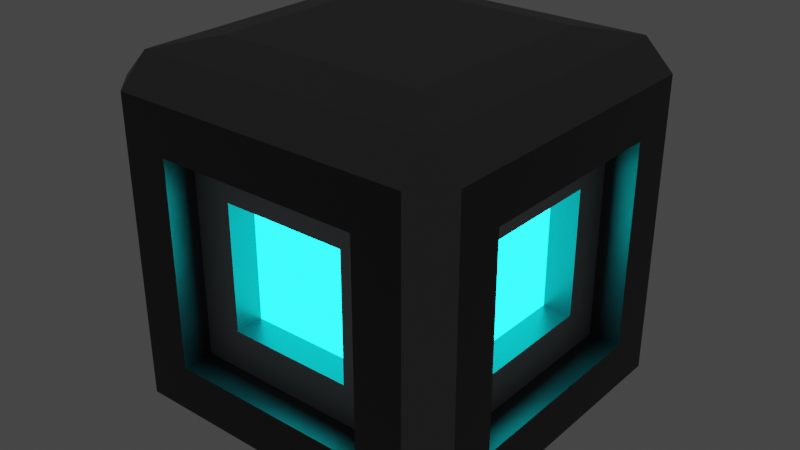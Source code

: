 # Source: border.blend  (saved by Blender 3.3.6; exported with 4.5.12 LTS)
import bpy
from mathutils import Matrix  # noqa: F401  (used for matrix-valued properties, if any)

bpy.ops.wm.read_factory_settings(use_empty=True)
scene = bpy.context.scene
scene.name = 'Scene'

# ---- collections
col_collection = bpy.data.collections.new('Collection'); scene.collection.children.link(col_collection)

# ---- materials (node trees are filled in below, after node groups)
mat_base = bpy.data.materials.new('Base')
mat_base.alpha_threshold = 0.0
mat_base.use_transparent_shadow = False
mat_base.line_color = (0.0, 0.0, 0.0, 1.0)
mat_center = bpy.data.materials.new('Center')
mat_center.use_transparent_shadow = False
mat_lines = bpy.data.materials.new('Lines')
mat_lines.use_transparent_shadow = False
mat_lines2 = bpy.data.materials.new('Lines2')
mat_lines2.use_transparent_shadow = False

# ---- material node trees
mat_base.use_nodes = True; mat_base.node_tree.nodes.clear()
_N = mat_base.node_tree.nodes; _L = mat_base.node_tree.links
n0 = _N.new('ShaderNodeOutputMaterial'); n0.name = 'Material Output'; n0.location = (300, 300)
n1 = _N.new('ShaderNodeBsdfPrincipled'); n1.name = 'Principled BSDF'; n1.location = (10, 300)
n1.distribution = 'GGX'
n1.subsurface_method = 'BURLEY'
n1.inputs[0].default_value = (0.03723, 0.03522, 0.04057, 1.0)
n1.inputs[2].default_value = 0.4
n1.inputs[3].default_value = 1.45
n1.inputs[27].default_value = (0.0, 0.0, 0.0, 1.0)
n1.inputs[28].default_value = 1.0
_L.new(n1.outputs[0], n0.inputs[0])
n0.is_active_output = True
mat_center.use_nodes = True; mat_center.node_tree.nodes.clear()
_N = mat_center.node_tree.nodes; _L = mat_center.node_tree.links
n0 = _N.new('ShaderNodeBsdfPrincipled'); n0.name = 'Principled BSDF'; n0.location = (10, 300)
n0.distribution = 'GGX'
n0.subsurface_method = 'BURLEY'
n0.inputs[0].default_value = (0.1002, 0.8, 0.7847, 1.0)
n0.inputs[3].default_value = 1.45
n0.inputs[27].default_value = (0.0, 0.2909, 0.2823, 1.0)
n0.inputs[28].default_value = 1.0
n1 = _N.new('ShaderNodeOutputMaterial'); n1.name = 'Material Output'; n1.location = (390, 291)
n2 = _N.new('ShaderNodeEmission'); n2.name = 'Emission'; n2.location = (324, 85)
n2.inputs[0].default_value = (0.004288, 0.9834, 1.0, 1.0)
n2.inputs[1].default_value = 10.4
_L.new(n2.outputs[0], n1.inputs[0])
n1.is_active_output = True
mat_lines.use_nodes = True; mat_lines.node_tree.nodes.clear()
_N = mat_lines.node_tree.nodes; _L = mat_lines.node_tree.links
n0 = _N.new('ShaderNodeBsdfPrincipled'); n0.name = 'Principled BSDF'; n0.location = (10, 300)
n0.distribution = 'GGX'
n0.subsurface_method = 'BURLEY'
n0.inputs[0].default_value = (0.2046, 0.2046, 0.2046, 1.0)
n0.inputs[1].default_value = 0.3991
n0.inputs[3].default_value = 1.45
n0.inputs[27].default_value = (0.0, 0.0, 0.0, 1.0)
n0.inputs[28].default_value = 1.0
n1 = _N.new('ShaderNodeOutputMaterial'); n1.name = 'Material Output'; n1.location = (300, 300)
_L.new(n0.outputs[0], n1.inputs[0])
n1.is_active_output = True
mat_lines2.use_nodes = True; mat_lines2.node_tree.nodes.clear()
_N = mat_lines2.node_tree.nodes; _L = mat_lines2.node_tree.links
n0 = _N.new('ShaderNodeBsdfPrincipled'); n0.name = 'Principled BSDF'; n0.location = (10, 300)
n0.distribution = 'GGX'
n0.subsurface_method = 'BURLEY'
n0.inputs[0].default_value = (0.3469, 0.364, 0.376, 1.0)
n0.inputs[1].default_value = 0.5044
n0.inputs[3].default_value = 1.45
n0.inputs[27].default_value = (0.0, 0.0, 0.0, 1.0)
n0.inputs[28].default_value = 1.0
n1 = _N.new('ShaderNodeOutputMaterial'); n1.name = 'Material Output'; n1.location = (300, 300)
_L.new(n0.outputs[0], n1.inputs[0])
n1.is_active_output = True

# ---- world
world_world = bpy.data.worlds.new('World'); scene.world = world_world
world_world.use_nodes = True; world_world.node_tree.nodes.clear()
_N = world_world.node_tree.nodes; _L = world_world.node_tree.links
n0 = _N.new('ShaderNodeOutputWorld'); n0.name = 'World Output'; n0.location = (300, 300)
n1 = _N.new('ShaderNodeBackground'); n1.name = 'Background'; n1.location = (10, 300)
n1.inputs[0].default_value = (0.05088, 0.05088, 0.05088, 1.0)
_L.new(n1.outputs[0], n0.inputs[0])
n0.is_active_output = True
world_world.color = (0.05088, 0.05088, 0.05088)
world_world.use_sun_shadow = False
world_world.sun_shadow_jitter_overblur = 0.0

# ---- meshes
me_cube = bpy.data.meshes.new('Cube')
me_cube.from_pydata([(0.5745, 1.0, 0.5745), (0.5745, 0.5745, 1.059), (1.0, 0.5745, 0.5745), (0.5745, 0.5745, -1.0), (0.5745, 1.0, -0.5745), (1.0, 0.5745, -0.5745), (1.0, -0.5745, 0.5745), (0.5745, -0.5745, 1.059), (0.5745, -1.0, 0.5745), (1.0, -0.5745, -0.5745), (0.5745, -1.0, -0.5745), (0.5745, -0.5745, -1.0), (-0.5745, 1.0, 0.5745), (-1.0, 0.5745, 0.5745), (-0.5745, 0.5745, 1.059), (-1.0, 0.5745, -0.5745), (-0.5745, 1.0, -0.5745), (-0.5745, 0.5745, -1.0), (-1.0, -0.5745, 0.5745), (-0.5745, -1.0, 0.5745), (-0.5745, -0.5745, 1.059), (-0.5745, -0.5745, -1.0), (-0.5745, -1.0, -0.5745), (-1.0, -0.5745, -0.5745), (-0.8389, 0.8389, -1.0), (-0.8389, -0.8389, -1.0), (-1.0, -0.8389, -0.8389), (-1.0, 0.8389, -0.8389), (0.8389, 0.8389, -1.0), (-0.8389, 1.0, -0.8389), (0.8389, 1.0, -0.8389), (1.0, 0.8389, 0.8389), (1.0, 0.8389, -0.8389), (0.8389, 1.0, 0.8389), (-0.8389, -1.0, -0.8389), (-0.8389, -1.0, 0.8389), (-1.0, -0.8389, 0.8389), (0.8389, -1.0, 0.8389), (0.8389, -1.0, -0.8389), (1.0, -0.8389, -0.8389), (1.0, -0.8389, 0.8389), (-0.8389, 1.0, 0.8389), (-1.0, 0.8389, 0.8389), (0.8389, -0.8389, 1.0), (-0.8389, -0.8389, 1.0), (0.8389, 0.8389, 1.0), (0.8389, -0.8389, -1.0), (-0.8389, 0.8389, 1.0), (-0.8269, -0.3528, -0.3528), (-0.8269, 0.3528, -0.3528), (-0.3528, 0.8269, -0.3528), (0.3528, 0.8269, -0.3528), (0.8269, 0.3528, 0.3528), (0.8269, 0.3528, -0.3528), (0.3528, 0.8269, 0.3528), (-0.3528, -0.8269, -0.3528), (-0.3528, -0.8269, 0.3528), (-0.8269, -0.3528, 0.3528), (0.3528, -0.8269, 0.3528), (0.3528, -0.8269, -0.3528), (0.8269, -0.3528, -0.3528), (0.8269, -0.3528, 0.3528), (-0.3528, 0.8269, 0.3528), (-0.8269, 0.3528, 0.3528), (-0.8269, -0.5745, -0.5745), (-0.8269, 0.5745, -0.5745), (-0.5745, 0.8269, -0.5745), (0.5745, 0.8269, -0.5745), (0.8269, 0.5745, 0.5745), (0.8269, 0.5745, -0.5745), (0.5745, 0.8269, 0.5745), (-0.5745, -0.8269, -0.5745), (-0.5745, -0.8269, 0.5745), (-0.8269, -0.5745, 0.5745), (0.5745, -0.8269, 0.5745), (0.5745, -0.8269, -0.5745), (0.8269, -0.5745, -0.5745), (0.8269, -0.5745, 0.5745), (-0.5745, 0.8269, 0.5745), (-0.8269, 0.5745, 0.5745), (-0.6674, -0.3528, -0.3528), (-0.6674, 0.3528, -0.3528), (-0.3528, 0.6674, -0.3528), (0.3528, 0.6674, -0.3528), (0.6674, 0.3528, 0.3528), (0.6674, 0.3528, -0.3528), (0.3528, 0.6674, 0.3528), (-0.3528, -0.6674, -0.3528), (-0.3528, -0.6674, 0.3528), (-0.6674, -0.3528, 0.3528), (0.3528, -0.6674, 0.3528), (0.3528, -0.6674, -0.3528), (0.6674, -0.3528, -0.3528), (0.6674, -0.3528, 0.3528), (-0.3528, 0.6674, 0.3528), (-0.6674, 0.3528, 0.3528), (0.9195, 0.9195, 0.8389), (0.8389, 0.9195, 0.9195), (0.9195, 0.8389, 0.9195), (0.9195, -0.9195, 0.8389), (0.9195, -0.8389, 0.9195), (0.8389, -0.9195, 0.9195), (-0.8389, 0.9195, 0.9195), (-0.9195, 0.9195, 0.8389), (-0.9195, 0.8389, 0.9195), (-0.9195, -0.8389, 0.9195), (-0.9195, -0.9195, 0.8389), (-0.8389, -0.9195, 0.9195), (0.0, -0.8389, 1.0), (0.0, -1.0, 0.8389), (0.8389, 0.0, 1.0), (1.0, 0.0, 0.8389), (-0.8389, 0.0, 1.0), (-1.0, 0.0, 0.8389), (0.0, 0.8389, 1.0), (0.0, 1.0, 0.8389), (0.0, -0.5745, 1.059), (0.5745, 0.0, 1.059), (-0.5745, 0.0, 1.059), (0.0, 0.5745, 1.059), (0.7067, -0.7067, 1.029), (-0.7067, -0.7067, 1.029), (0.7067, 0.7067, 1.029), (-0.7067, 0.7067, 1.029), (0.0, 0.7067, 1.029), (-0.7067, 0.0, 1.029), (0.7067, 0.0, 1.029), (0.0, -0.7067, 1.029), (0.0, 0.9195, 0.9195), (-0.9195, 0.0, 0.9195), (0.9195, 0.0, 0.9195), (0.0, -0.9195, 0.9195), (0.0, 0.0, 1.059)], [], [(17, 3, 11, 21), (23, 18, 73, 64), (12, 0, 70, 78), (132, 118, 20, 116), (19, 22, 71, 72), (33, 97, 96), (28, 30, 32), (40, 100, 99), (39, 38, 46), (41, 103, 102), (27, 29, 24), (36, 106, 105), (25, 34, 26), (24, 25, 26, 27), (28, 24, 29, 30), (31, 32, 30, 33, 96), (34, 35, 106, 36, 26), (37, 38, 39, 40, 99), (41, 29, 27, 42, 103), (131, 107, 35, 109), (130, 100, 40, 111), (25, 46, 38, 34), (129, 104, 42, 113), (128, 97, 33, 115), (46, 28, 32, 39), (8, 19, 72, 74), (17, 21, 25, 24), (23, 15, 27, 26), (3, 17, 24, 28), (16, 4, 30, 29), (2, 5, 32, 31), (4, 0, 33, 30), (22, 19, 35, 34), (18, 23, 26, 36), (8, 10, 38, 37), (9, 6, 40, 39), (12, 16, 29, 41), (15, 13, 42, 27), (127, 121, 44, 108), (19, 8, 37, 109, 35), (126, 120, 43, 110), (6, 2, 31, 111, 40), (21, 11, 46, 25), (10, 22, 34, 38), (125, 123, 47, 112), (13, 18, 36, 113, 42), (124, 122, 45, 114), (0, 12, 41, 115, 33), (11, 3, 28, 46), (5, 9, 39, 32), (50, 62, 94, 82), (60, 53, 85, 92), (49, 48, 80, 81), (61, 60, 92, 93), (2, 6, 77, 68), (10, 8, 74, 75), (9, 5, 69, 76), (15, 23, 64, 65), (6, 9, 76, 77), (22, 10, 75, 71), (16, 12, 78, 66), (4, 16, 66, 67), (13, 15, 65, 79), (5, 2, 68, 69), (18, 13, 79, 73), (0, 4, 67, 70), (48, 49, 65, 64), (50, 51, 67, 66), (52, 53, 69, 68), (51, 54, 70, 67), (55, 56, 72, 71), (57, 48, 64, 73), (58, 59, 75, 74), (60, 61, 77, 76), (62, 50, 66, 78), (49, 63, 79, 65), (56, 58, 74, 72), (61, 52, 68, 77), (59, 55, 71, 75), (63, 57, 73, 79), (54, 62, 78, 70), (53, 60, 76, 69), (80, 89, 95, 81), (91, 90, 88, 87), (85, 84, 93, 92), (82, 94, 86, 83), (51, 50, 82, 83), (63, 49, 81, 95), (53, 52, 84, 85), (58, 56, 88, 90), (54, 51, 83, 86), (52, 61, 93, 84), (56, 55, 87, 88), (55, 59, 91, 87), (48, 57, 89, 80), (57, 63, 95, 89), (59, 58, 90, 91), (62, 54, 86, 94), (123, 124, 114, 47), (14, 119, 124, 123), (119, 1, 122, 124), (121, 125, 112, 44), (20, 118, 125, 121), (118, 14, 123, 125), (122, 126, 110, 45), (1, 117, 126, 122), (117, 7, 120, 126), (120, 127, 108, 43), (7, 116, 127, 120), (116, 20, 121, 127), (102, 128, 115, 41), (47, 114, 128, 102), (114, 45, 97, 128), (105, 129, 113, 36), (44, 112, 129, 105), (112, 47, 104, 129), (98, 130, 111, 31), (45, 110, 130, 98), (110, 43, 100, 130), (101, 131, 109, 37), (43, 108, 131, 101), (108, 44, 107, 131), (105, 107, 44), (105, 106, 107), (106, 35, 107), (102, 104, 47), (102, 103, 104), (103, 42, 104), (99, 101, 37), (99, 100, 101), (100, 43, 101), (96, 98, 31), (96, 97, 98), (97, 45, 98), (117, 132, 116, 7), (1, 119, 132, 117), (119, 14, 118, 132)])
me_cube.polygons.foreach_set('material_index', [2, 0, 0, 2, 0, 2, 2, 2, 2, 2, 2, 2, 2, 2, 2, 2, 2, 2, 2, 2, 2, 2, 2, 2, 2, 0, 2, 0, 2, 0, 0, 0, 0, 0, 0, 0, 0, 0, 2, 0, 2, 0, 2, 0, 2, 0, 2, 0, 2, 0, 0, 0, 0, 0, 0, 0, 0, 0, 0, 0, 0, 0, 0, 0, 0, 0, 3, 3, 3, 3, 3, 3, 3, 3, 3, 3, 3, 3, 3, 3, 3, 3, 1, 1, 1, 1, 0, 0, 0, 0, 0, 0, 0, 0, 0, 0, 0, 0, 2, 2, 2, 2, 2, 2, 2, 2, 2, 2, 2, 2, 2, 2, 2, 2, 2, 2, 2, 2, 2, 2, 2, 2, 2, 2, 2, 2, 2, 2, 2, 2, 2, 2, 2, 2, 2, 2, 2])
_uv = me_cube.uv_layers.new(name='UVMap')
_uv.uv.foreach_set('vector', [0.1782, 0.5532, 0.3218, 0.5532, 0.3218, 0.6968, 0.1782, 0.6968, 0.4282, 0.05319, 0.5718, 0.05319, 0.5718, 0.05319, 0.4282, 0.05319, 0.5718, 0.3032, 0.5718, 0.4468, 0.5718, 0.4468, 0.5718, 0.3032, 0.75, 0.625, 0.8218, 0.625, 0.8218, 0.6968, 0.75, 0.6968, 0.5718, 0.9468, 0.4282, 0.9468, 0.4282, 0.9468, 0.5718, 0.9468, 0.6049, 0.4799, 0.6149, 0.4799, 0.6049, 0.4899, 0.3549, 0.5201, 0.3549, 0.5, 0.375, 0.5201, 0.6049, 0.7299, 0.6149, 0.7299, 0.6049, 0.7399, 0.3951, 0.7299, 0.3951, 0.75, 0.375, 0.7299, 0.6049, 0.2701, 0.6049, 0.2601, 0.6149, 0.2701, 0.3951, 0.2299, 0.3951, 0.25, 0.375, 0.2299, 0.6049, 0.02014, 0.6049, 0.01007, 0.6149, 0.02014, 0.1451, 0.7299, 0.1451, 0.75, 0.125, 0.7299, 0.1451, 0.5201, 0.1451, 0.7299, 0.125, 0.7299, 0.125, 0.5201, 0.3549, 0.5201, 0.1451, 0.5201, 0.1451, 0.5, 0.3549, 0.5, 0.6049, 0.5201, 0.3951, 0.5201, 0.3951, 0.4799, 0.6049, 0.4799, 0.6049, 0.5, 0.3951, 0.9799, 0.6049, 0.9799, 0.6049, 0.9899, 0.6049, 1.0, 0.3951, 1.0, 0.6049, 0.7701, 0.3951, 0.7701, 0.3951, 0.7299, 0.6049, 0.7299, 0.6049, 0.75, 0.6049, 0.2701, 0.3951, 0.2701, 0.3951, 0.2299, 0.6049, 0.2299, 0.6049, 0.25, 0.75, 0.7399, 0.8549, 0.7399, 0.8549, 0.75, 0.75, 0.75, 0.625, 0.625, 0.625, 0.7299, 0.6049, 0.7299, 0.6049, 0.625, 0.1451, 0.7299, 0.3549, 0.7299, 0.3549, 0.75, 0.1451, 0.75, 0.8649, 0.625, 0.8649, 0.5201, 0.875, 0.5201, 0.875, 0.625, 0.75, 0.5101, 0.6451, 0.5101, 0.6451, 0.5, 0.75, 0.5, 0.3549, 0.7299, 0.3549, 0.5201, 0.3951, 0.5201, 0.3951, 0.7299, 0.5718, 0.8032, 0.5718, 0.9468, 0.5718, 0.9468, 0.5718, 0.8032, 0.1782, 0.5532, 0.1782, 0.6968, 0.1451, 0.7299, 0.1451, 0.5201, 0.4282, 0.05319, 0.4282, 0.1968, 0.3951, 0.2299, 0.3951, 0.02014, 0.3218, 0.5532, 0.1782, 0.5532, 0.1451, 0.5201, 0.3549, 0.5201, 0.4282, 0.3032, 0.4282, 0.4468, 0.3951, 0.4799, 0.3951, 0.2701, 0.5718, 0.5532, 0.4282, 0.5532, 0.3951, 0.5201, 0.6049, 0.5201, 0.4282, 0.4468, 0.5718, 0.4468, 0.6049, 0.4799, 0.3951, 0.4799, 0.4282, 0.9468, 0.5718, 0.9468, 0.6049, 0.9799, 0.3951, 0.9799, 0.5718, 0.05319, 0.4282, 0.05319, 0.3951, 0.02014, 0.6049, 0.02014, 0.5718, 0.8032, 0.4282, 0.8032, 0.3951, 0.7701, 0.6049, 0.7701, 0.4282, 0.6968, 0.5718, 0.6968, 0.6049, 0.7299, 0.3951, 0.7299, 0.5718, 0.3032, 0.4282, 0.3032, 0.3951, 0.2701, 0.6049, 0.2701, 0.4282, 0.1968, 0.5718, 0.1968, 0.6049, 0.2299, 0.3951, 0.2299, 0.75, 0.7133, 0.8383, 0.7133, 0.8549, 0.7299, 0.75, 0.7299, 0.5718, 0.9468, 0.5718, 0.8032, 0.6049, 0.7701, 0.6049, 0.875, 0.6049, 0.9799, 0.6617, 0.625, 0.6617, 0.7133, 0.6451, 0.7299, 0.6451, 0.625, 0.5718, 0.6968, 0.5718, 0.5532, 0.6049, 0.5201, 0.6049, 0.625, 0.6049, 0.7299, 0.1782, 0.6968, 0.3218, 0.6968, 0.3549, 0.7299, 0.1451, 0.7299, 0.4282, 0.8032, 0.4282, 0.9468, 0.3951, 0.9799, 0.3951, 0.7701, 0.8383, 0.625, 0.8383, 0.5367, 0.8549, 0.5201, 0.8549, 0.625, 0.5718, 0.1968, 0.5718, 0.05319, 0.6049, 0.02014, 0.6049, 0.125, 0.6049, 0.2299, 0.75, 0.5367, 0.6617, 0.5367, 0.6451, 0.5201, 0.75, 0.5201, 0.5718, 0.4468, 0.5718, 0.3032, 0.6049, 0.2701, 0.6049, 0.375, 0.6049, 0.4799, 0.3218, 0.6968, 0.3218, 0.5532, 0.3549, 0.5201, 0.3549, 0.7299, 0.4282, 0.5532, 0.4282, 0.6968, 0.3951, 0.7299, 0.3951, 0.5201, 0.4559, 0.3309, 0.5441, 0.3309, 0.5441, 0.3309, 0.4559, 0.3309, 0.4559, 0.6691, 0.4559, 0.5809, 0.4559, 0.5809, 0.4559, 0.6691, 0.4559, 0.1691, 0.4559, 0.0809, 0.4559, 0.0809, 0.4559, 0.1691, 0.5441, 0.6691, 0.4559, 0.6691, 0.4559, 0.6691, 0.5441, 0.6691, 0.5718, 0.5532, 0.5718, 0.6968, 0.5718, 0.6968, 0.5718, 0.5532, 0.4282, 0.8032, 0.5718, 0.8032, 0.5718, 0.8032, 0.4282, 0.8032, 0.4282, 0.6968, 0.4282, 0.5532, 0.4282, 0.5532, 0.4282, 0.6968, 0.4282, 0.1968, 0.4282, 0.05319, 0.4282, 0.05319, 0.4282, 0.1968, 0.5718, 0.6968, 0.4282, 0.6968, 0.4282, 0.6968, 0.5718, 0.6968, 0.4282, 0.9468, 0.4282, 0.8032, 0.4282, 0.8032, 0.4282, 0.9468, 0.4282, 0.3032, 0.5718, 0.3032, 0.5718, 0.3032, 0.4282, 0.3032, 0.4282, 0.4468, 0.4282, 0.3032, 0.4282, 0.3032, 0.4282, 0.4468, 0.5718, 0.1968, 0.4282, 0.1968, 0.4282, 0.1968, 0.5718, 0.1968, 0.4282, 0.5532, 0.5718, 0.5532, 0.5718, 0.5532, 0.4282, 0.5532, 0.5718, 0.05319, 0.5718, 0.1968, 0.5718, 0.1968, 0.5718, 0.05319, 0.5718, 0.4468, 0.4282, 0.4468, 0.4282, 0.4468, 0.5718, 0.4468, 0.4559, 0.0809, 0.4559, 0.1691, 0.4282, 0.1968, 0.4282, 0.05319, 0.4559, 0.3309, 0.4559, 0.4191, 0.4282, 0.4468, 0.4282, 0.3032, 0.5441, 0.5809, 0.4559, 0.5809, 0.4282, 0.5532, 0.5718, 0.5532, 0.4559, 0.4191, 0.5441, 0.4191, 0.5718, 0.4468, 0.4282, 0.4468, 0.4559, 0.9191, 0.5441, 0.9191, 0.5718, 0.9468, 0.4282, 0.9468, 0.5441, 0.0809, 0.4559, 0.0809, 0.4282, 0.05319, 0.5718, 0.05319, 0.5441, 0.8309, 0.4559, 0.8309, 0.4282, 0.8032, 0.5718, 0.8032, 0.4559, 0.6691, 0.5441, 0.6691, 0.5718, 0.6968, 0.4282, 0.6968, 0.5441, 0.3309, 0.4559, 0.3309, 0.4282, 0.3032, 0.5718, 0.3032, 0.4559, 0.1691, 0.5441, 0.1691, 0.5718, 0.1968, 0.4282, 0.1968, 0.5441, 0.9191, 0.5441, 0.8309, 0.5718, 0.8032, 0.5718, 0.9468, 0.5441, 0.6691, 0.5441, 0.5809, 0.5718, 0.5532, 0.5718, 0.6968, 0.4559, 0.8309, 0.4559, 0.9191, 0.4282, 0.9468, 0.4282, 0.8032, 0.5441, 0.1691, 0.5441, 0.0809, 0.5718, 0.05319, 0.5718, 0.1968, 0.5441, 0.4191, 0.5441, 0.3309, 0.5718, 0.3032, 0.5718, 0.4468, 0.4559, 0.5809, 0.4559, 0.6691, 0.4282, 0.6968, 0.4282, 0.5532, 0.4559, 0.0809, 0.5441, 0.0809, 0.5441, 0.1691, 0.4559, 0.1691, 0.4559, 0.8309, 0.5441, 0.8309, 0.5441, 0.9191, 0.4559, 0.9191, 0.4559, 0.5809, 0.5441, 0.5809, 0.5441, 0.6691, 0.4559, 0.6691, 0.4559, 0.3309, 0.5441, 0.3309, 0.5441, 0.4191, 0.4559, 0.4191, 0.4559, 0.4191, 0.4559, 0.3309, 0.4559, 0.3309, 0.4559, 0.4191, 0.5441, 0.1691, 0.4559, 0.1691, 0.4559, 0.1691, 0.5441, 0.1691, 0.4559, 0.5809, 0.5441, 0.5809, 0.5441, 0.5809, 0.4559, 0.5809, 0.5441, 0.8309, 0.5441, 0.9191, 0.5441, 0.9191, 0.5441, 0.8309, 0.5441, 0.4191, 0.4559, 0.4191, 0.4559, 0.4191, 0.5441, 0.4191, 0.5441, 0.5809, 0.5441, 0.6691, 0.5441, 0.6691, 0.5441, 0.5809, 0.5441, 0.9191, 0.4559, 0.9191, 0.4559, 0.9191, 0.5441, 0.9191, 0.4559, 0.9191, 0.4559, 0.8309, 0.4559, 0.8309, 0.4559, 0.9191, 0.4559, 0.0809, 0.5441, 0.0809, 0.5441, 0.0809, 0.4559, 0.0809, 0.5441, 0.0809, 0.5441, 0.1691, 0.5441, 0.1691, 0.5441, 0.0809, 0.4559, 0.8309, 0.5441, 0.8309, 0.5441, 0.8309, 0.4559, 0.8309, 0.5441, 0.3309, 0.5441, 0.4191, 0.5441, 0.4191, 0.5441, 0.3309, 0.8383, 0.5367, 0.75, 0.5367, 0.75, 0.5201, 0.8549, 0.5201, 0.8218, 0.5532, 0.75, 0.5532, 0.75, 0.5367, 0.8383, 0.5367, 0.75, 0.5532, 0.6782, 0.5532, 0.6617, 0.5367, 0.75, 0.5367, 0.8383, 0.7133, 0.8383, 0.625, 0.8549, 0.625, 0.8549, 0.7299, 0.8218, 0.6968, 0.8218, 0.625, 0.8383, 0.625, 0.8383, 0.7133, 0.8218, 0.625, 0.8218, 0.5532, 0.8383, 0.5367, 0.8383, 0.625, 0.6617, 0.5367, 0.6617, 0.625, 0.6451, 0.625, 0.6451, 0.5201, 0.6782, 0.5532, 0.6782, 0.625, 0.6617, 0.625, 0.6617, 0.5367, 0.6782, 0.625, 0.6782, 0.6968, 0.6617, 0.7133, 0.6617, 0.625, 0.6617, 0.7133, 0.75, 0.7133, 0.75, 0.7299, 0.6451, 0.7299, 0.6782, 0.6968, 0.75, 0.6968, 0.75, 0.7133, 0.6617, 0.7133, 0.75, 0.6968, 0.8218, 0.6968, 0.8383, 0.7133, 0.75, 0.7133, 0.8549, 0.5101, 0.75, 0.5101, 0.75, 0.5, 0.8549, 0.5, 0.8549, 0.5201, 0.75, 0.5201, 0.75, 0.5101, 0.8549, 0.5101, 0.75, 0.5201, 0.6451, 0.5201, 0.6451, 0.5101, 0.75, 0.5101, 0.8649, 0.7299, 0.8649, 0.625, 0.875, 0.625, 0.875, 0.7299, 0.8549, 0.7299, 0.8549, 0.625, 0.8649, 0.625, 0.8649, 0.7299, 0.8549, 0.625, 0.8549, 0.5201, 0.8649, 0.5201, 0.8649, 0.625, 0.625, 0.5201, 0.625, 0.625, 0.6049, 0.625, 0.6049, 0.5201, 0.6451, 0.5201, 0.6451, 0.625, 0.625, 0.625, 0.625, 0.5201, 0.6451, 0.625, 0.6451, 0.7299, 0.625, 0.7299, 0.625, 0.625, 0.6451, 0.7399, 0.75, 0.7399, 0.75, 0.75, 0.6451, 0.75, 0.6451, 0.7299, 0.75, 0.7299, 0.75, 0.7399, 0.6451, 0.7399, 0.75, 0.7299, 0.8549, 0.7299, 0.8549, 0.7399, 0.75, 0.7399, 0.6149, 0.02014, 0.6149, 0.01007, 0.625, 0.02014, 0.6149, 0.02014, 0.6049, 0.01007, 0.6149, 0.01007, 0.6049, 0.01007, 0.6049, 0.0, 0.6149, 0.01007, 0.6149, 0.2701, 0.6149, 0.2601, 0.625, 0.2701, 0.6149, 0.2701, 0.6049, 0.2601, 0.6149, 0.2601, 0.6049, 0.2601, 0.6049, 0.25, 0.6149, 0.2601, 0.6049, 0.7399, 0.6149, 0.7399, 0.6049, 0.75, 0.6049, 0.7399, 0.6149, 0.7299, 0.6149, 0.7399, 0.6149, 0.7299, 0.625, 0.7299, 0.6149, 0.7399, 0.6049, 0.4899, 0.6149, 0.4899, 0.6049, 0.5, 0.6049, 0.4899, 0.6149, 0.4799, 0.6149, 0.4899, 0.6149, 0.4799, 0.625, 0.4799, 0.6149, 0.4899, 0.6782, 0.625, 0.75, 0.625, 0.75, 0.6968, 0.6782, 0.6968, 0.6782, 0.5532, 0.75, 0.5532, 0.75, 0.625, 0.6782, 0.625, 0.75, 0.5532, 0.8218, 0.5532, 0.8218, 0.625, 0.75, 0.625])
me_cube.materials.append(mat_base)
me_cube.materials.append(mat_center)
me_cube.materials.append(mat_lines)
me_cube.materials.append(mat_lines2)
me_cube.use_remesh_preserve_volume = False
me_cube.use_remesh_preserve_attributes = False
me_cube.use_mirror_vertex_groups = False
me_cube.update()

# ---- objects
ob_cube = bpy.data.objects.new('Cube', me_cube)

# ---- transforms, parenting, visibility, modifiers, constraints
ob_cube.location = (0.0, 0.0, 0.0)
ob_cube.lock_rotations_4d = False
ob_cube.empty_display_type = 'ARROWS'
ob_cube.lineart.crease_threshold = 0.0

# ---- collection membership
col_collection.objects.link(ob_cube)

# ---- scene / render settings (as saved in the file)
scene.frame_start = 1; scene.frame_end = 250; scene.frame_set(1)
scene.render.engine = 'BLENDER_EEVEE_NEXT'
scene.cycles.use_denoising = False
scene.cycles.samples = 128
scene.cycles.sampling_pattern = 'TABULATED_SOBOL'
scene.cycles.use_adaptive_sampling = False
scene.cycles.use_light_tree = False
scene.view_settings.view_transform = 'Filmic'
bpy.context.view_layer.update()

# ---- added for rendering (the .blend has no active camera): camera
cam_auto = bpy.data.cameras.new('AutoCamera')
cam_auto.lens = 50.0
cam_auto.sensor_width = 36.0
cam_auto.clip_end = 1000.0
ob_auto_camera = bpy.data.objects.new('AutoCamera', cam_auto)
scene.collection.objects.link(ob_auto_camera)
ob_auto_camera.location = (3.23683, -3.8842, 2.61891)
ob_auto_camera.rotation_euler = (1.09748, -7.21219e-08, 0.694738)
scene.camera = ob_auto_camera
bpy.context.view_layer.update()
